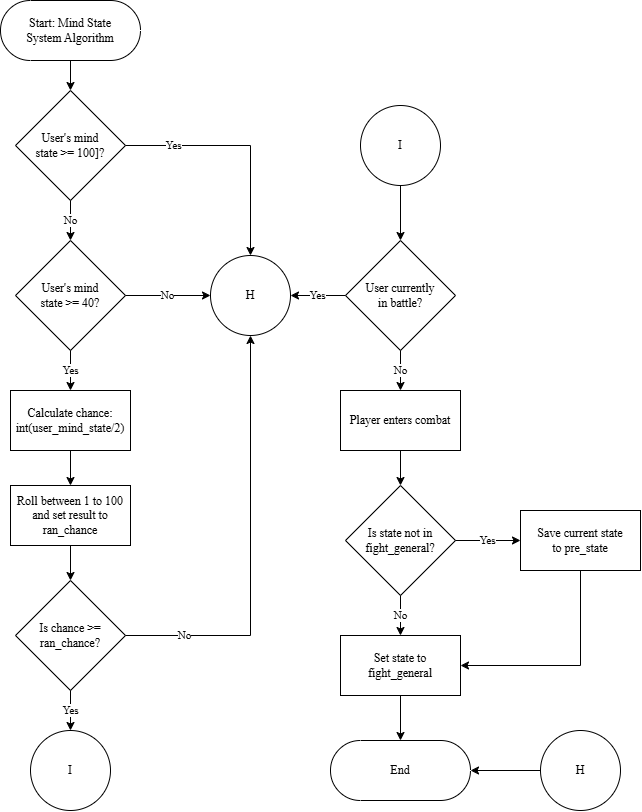

The diagram above was exported from draw.io. Its source (the exported page's mxGraphModel, read from the mxfile embedded in the PNG):
<mxGraphModel dx="800" dy="516" grid="1" gridSize="10" guides="1" tooltips="1" connect="1" arrows="1" fold="1" page="1" pageScale="1" pageWidth="850" pageHeight="1100" math="0" shadow="0">
  <root>
    <mxCell id="0" />
    <mxCell id="1" parent="0" />
    <mxCell id="ew9aBNqZHlZr28CXU3VG-1" edge="1" parent="1" source="7j_MzyCH4ZB1SDmt0qrl-1" style="edgeStyle=orthogonalEdgeStyle;rounded=0;orthogonalLoop=1;jettySize=auto;html=1;entryX=0.5;entryY=0;entryDx=0;entryDy=0;fontFamily=Times New Roman;" value="">
      <mxGeometry relative="1" as="geometry">
        <mxPoint x="80" y="110" as="targetPoint" />
      </mxGeometry>
    </mxCell>
    <mxCell id="7j_MzyCH4ZB1SDmt0qrl-1" parent="1" style="html=1;dashed=0;whiteSpace=wrap;shape=mxgraph.dfd.start;fillColor=none;fontFamily=Times New Roman;" value="&lt;span style=&quot;color: rgb(0, 0, 0);&quot;&gt;Start: Mind State System&lt;/span&gt;&lt;span style=&quot;color: light-dark(rgb(0, 0, 0), rgb(237, 237, 237)); background-color: transparent;&quot;&gt;&amp;nbsp;Algorithm&lt;/span&gt;" vertex="1">
      <mxGeometry height="60" width="140" x="10" y="20" as="geometry" />
    </mxCell>
    <mxCell id="ew9aBNqZHlZr28CXU3VG-15" edge="1" parent="1" source="-0q1k1vBIDwjXQJHGjAN-1" style="edgeStyle=orthogonalEdgeStyle;rounded=0;orthogonalLoop=1;jettySize=auto;html=1;fontFamily=Times New Roman;" target="ew9aBNqZHlZr28CXU3VG-12" value="">
      <mxGeometry relative="1" as="geometry" />
    </mxCell>
    <mxCell id="-0q1k1vBIDwjXQJHGjAN-1" parent="1" style="whiteSpace=wrap;html=1;fillColor=none;dashed=0;fontFamily=Times New Roman;" value="Calculate chance:&lt;div&gt;int(user_mind_state/2)&lt;/div&gt;" vertex="1">
      <mxGeometry height="60" width="120" x="20" y="410" as="geometry" />
    </mxCell>
    <mxCell id="ew9aBNqZHlZr28CXU3VG-4" edge="1" parent="1" source="ew9aBNqZHlZr28CXU3VG-41" style="edgeStyle=orthogonalEdgeStyle;rounded=0;orthogonalLoop=1;jettySize=auto;html=1;fontFamily=Times New Roman;exitX=0.5;exitY=1;exitDx=0;exitDy=0;entryX=0.5;entryY=0;entryDx=0;entryDy=0;" target="ew9aBNqZHlZr28CXU3VG-42" value="No">
      <mxGeometry relative="1" as="geometry">
        <Array as="points" />
        <mxPoint x="80" y="240" as="sourcePoint" />
        <mxPoint x="80" y="240" as="targetPoint" />
      </mxGeometry>
    </mxCell>
    <mxCell id="ew9aBNqZHlZr28CXU3VG-6" edge="1" parent="1" source="ew9aBNqZHlZr28CXU3VG-41" style="edgeStyle=orthogonalEdgeStyle;rounded=0;orthogonalLoop=1;jettySize=auto;html=1;entryX=0.5;entryY=0;entryDx=0;entryDy=0;fontFamily=Times New Roman;exitX=1;exitY=0.5;exitDx=0;exitDy=0;" target="ew9aBNqZHlZr28CXU3VG-5" value="Yes">
      <mxGeometry relative="1" x="-0.5829" as="geometry">
        <mxPoint x="-1" as="offset" />
        <mxPoint x="150" y="175" as="sourcePoint" />
      </mxGeometry>
    </mxCell>
    <mxCell id="ew9aBNqZHlZr28CXU3VG-5" parent="1" style="ellipse;whiteSpace=wrap;html=1;fontFamily=Times New Roman;fillColor=none;dashed=0;" value="H" vertex="1">
      <mxGeometry height="80" width="80" x="220" y="275" as="geometry" />
    </mxCell>
    <mxCell id="ew9aBNqZHlZr28CXU3VG-16" edge="1" parent="1" source="ew9aBNqZHlZr28CXU3VG-12" style="edgeStyle=orthogonalEdgeStyle;rounded=0;orthogonalLoop=1;jettySize=auto;html=1;fontFamily=Times New Roman;entryX=0.5;entryY=0;entryDx=0;entryDy=0;" target="ew9aBNqZHlZr28CXU3VG-45" value="">
      <mxGeometry relative="1" as="geometry">
        <mxPoint x="80" y="640" as="targetPoint" />
      </mxGeometry>
    </mxCell>
    <mxCell id="ew9aBNqZHlZr28CXU3VG-12" parent="1" style="whiteSpace=wrap;html=1;fillColor=none;dashed=0;fontFamily=Times New Roman;" value="Roll between 1 to 100 and set result to ran_chance" vertex="1">
      <mxGeometry height="60" width="120" x="20" y="505" as="geometry" />
    </mxCell>
    <mxCell id="ew9aBNqZHlZr28CXU3VG-18" edge="1" parent="1" source="ew9aBNqZHlZr28CXU3VG-45" style="edgeStyle=orthogonalEdgeStyle;rounded=0;orthogonalLoop=1;jettySize=auto;html=1;fontFamily=Times New Roman;exitX=0.5;exitY=1;exitDx=0;exitDy=0;" target="ew9aBNqZHlZr28CXU3VG-17" value="Yes">
      <mxGeometry relative="1" as="geometry">
        <mxPoint x="80.00000000000011" y="770" as="sourcePoint" />
      </mxGeometry>
    </mxCell>
    <mxCell id="ew9aBNqZHlZr28CXU3VG-27" edge="1" parent="1" source="ew9aBNqZHlZr28CXU3VG-45" style="edgeStyle=orthogonalEdgeStyle;rounded=0;orthogonalLoop=1;jettySize=auto;html=1;entryX=0.5;entryY=1;entryDx=0;entryDy=0;fontFamily=Times New Roman;exitX=1;exitY=0.5;exitDx=0;exitDy=0;" target="ew9aBNqZHlZr28CXU3VG-5" value="No">
      <mxGeometry relative="1" x="-0.7208" as="geometry">
        <mxPoint as="offset" />
        <Array as="points">
          <mxPoint x="260" y="655" />
        </Array>
        <mxPoint x="149.94331983805648" y="705.0526315789475" as="sourcePoint" />
      </mxGeometry>
    </mxCell>
    <mxCell id="ew9aBNqZHlZr28CXU3VG-17" parent="1" style="ellipse;whiteSpace=wrap;html=1;fontFamily=Times New Roman;fillColor=none;dashed=0;" value="I" vertex="1">
      <mxGeometry height="80" width="80" x="40" y="750" as="geometry" />
    </mxCell>
    <mxCell id="ew9aBNqZHlZr28CXU3VG-24" edge="1" parent="1" source="ew9aBNqZHlZr28CXU3VG-19" style="edgeStyle=orthogonalEdgeStyle;rounded=0;orthogonalLoop=1;jettySize=auto;html=1;fontFamily=Times New Roman;entryX=0.5;entryY=0;entryDx=0;entryDy=0;" target="ew9aBNqZHlZr28CXU3VG-47" value="">
      <mxGeometry relative="1" as="geometry">
        <mxPoint x="410" y="260" as="targetPoint" />
      </mxGeometry>
    </mxCell>
    <mxCell id="ew9aBNqZHlZr28CXU3VG-19" parent="1" style="ellipse;whiteSpace=wrap;html=1;fontFamily=Times New Roman;fillColor=none;dashed=0;" value="I" vertex="1">
      <mxGeometry height="80" width="80" x="370" y="125" as="geometry" />
    </mxCell>
    <mxCell id="ew9aBNqZHlZr28CXU3VG-25" edge="1" parent="1" source="ew9aBNqZHlZr28CXU3VG-47" style="edgeStyle=orthogonalEdgeStyle;rounded=0;orthogonalLoop=1;jettySize=auto;html=1;fontFamily=Times New Roman;exitX=0.5;exitY=1;exitDx=0;exitDy=0;" target="ew9aBNqZHlZr28CXU3VG-22" value="No">
      <mxGeometry relative="1" as="geometry">
        <mxPoint x="410" y="390.0000000000001" as="sourcePoint" />
      </mxGeometry>
    </mxCell>
    <mxCell id="ew9aBNqZHlZr28CXU3VG-22" parent="1" style="whiteSpace=wrap;html=1;fillColor=none;dashed=0;fontFamily=Times New Roman;" value="Player enters combat" vertex="1">
      <mxGeometry height="60" width="120" x="350" y="410" as="geometry" />
    </mxCell>
    <mxCell id="ew9aBNqZHlZr28CXU3VG-32" edge="1" parent="1" source="ew9aBNqZHlZr28CXU3VG-22" style="edgeStyle=orthogonalEdgeStyle;rounded=0;orthogonalLoop=1;jettySize=auto;html=1;fontFamily=Times New Roman;exitX=0.5;exitY=1;exitDx=0;exitDy=0;entryX=0.5;entryY=0;entryDx=0;entryDy=0;" target="ew9aBNqZHlZr28CXU3VG-48" value="">
      <mxGeometry relative="1" as="geometry">
        <mxPoint x="410" y="590" as="sourcePoint" />
        <mxPoint x="410" y="620" as="targetPoint" />
      </mxGeometry>
    </mxCell>
    <mxCell id="ew9aBNqZHlZr28CXU3VG-28" parent="1" style="html=1;dashed=0;whiteSpace=wrap;shape=mxgraph.dfd.start;fillColor=none;fontFamily=Times New Roman;" value="&lt;span style=&quot;color: rgb(0, 0, 0);&quot;&gt;End&lt;/span&gt;" vertex="1">
      <mxGeometry height="60" width="140" x="340" y="760" as="geometry" />
    </mxCell>
    <mxCell id="ew9aBNqZHlZr28CXU3VG-30" edge="1" parent="1" source="ew9aBNqZHlZr28CXU3VG-29" style="edgeStyle=orthogonalEdgeStyle;rounded=0;orthogonalLoop=1;jettySize=auto;html=1;fontFamily=Times New Roman;" target="ew9aBNqZHlZr28CXU3VG-28" value="">
      <mxGeometry relative="1" as="geometry" />
    </mxCell>
    <mxCell id="ew9aBNqZHlZr28CXU3VG-29" parent="1" style="ellipse;whiteSpace=wrap;html=1;fontFamily=Times New Roman;fillColor=none;dashed=0;" value="H" vertex="1">
      <mxGeometry height="80" width="80" x="550" y="750" as="geometry" />
    </mxCell>
    <mxCell id="ew9aBNqZHlZr28CXU3VG-36" edge="1" parent="1" source="ew9aBNqZHlZr28CXU3VG-48" style="edgeStyle=orthogonalEdgeStyle;rounded=0;orthogonalLoop=1;jettySize=auto;html=1;fontFamily=Times New Roman;exitX=0.5;exitY=1;exitDx=0;exitDy=0;" target="ew9aBNqZHlZr28CXU3VG-35" value="No">
      <mxGeometry relative="1" as="geometry">
        <mxPoint x="410" y="615" as="sourcePoint" />
      </mxGeometry>
    </mxCell>
    <mxCell id="ew9aBNqZHlZr28CXU3VG-38" edge="1" parent="1" source="ew9aBNqZHlZr28CXU3VG-48" style="edgeStyle=orthogonalEdgeStyle;rounded=0;orthogonalLoop=1;jettySize=auto;html=1;fontFamily=Times New Roman;exitX=1;exitY=0.5;exitDx=0;exitDy=0;" target="ew9aBNqZHlZr28CXU3VG-33" value="Yes">
      <mxGeometry relative="1" as="geometry">
        <mxPoint x="480" y="550" as="sourcePoint" />
      </mxGeometry>
    </mxCell>
    <mxCell id="ew9aBNqZHlZr28CXU3VG-39" edge="1" parent="1" source="ew9aBNqZHlZr28CXU3VG-33" style="edgeStyle=orthogonalEdgeStyle;rounded=0;orthogonalLoop=1;jettySize=auto;html=1;entryX=1;entryY=0.5;entryDx=0;entryDy=0;exitX=0.5;exitY=1;exitDx=0;exitDy=0;fontFamily=Times New Roman;" target="ew9aBNqZHlZr28CXU3VG-35">
      <mxGeometry relative="1" as="geometry" />
    </mxCell>
    <mxCell id="ew9aBNqZHlZr28CXU3VG-33" parent="1" style="whiteSpace=wrap;html=1;fillColor=none;dashed=0;fontFamily=Times New Roman;" value="Save current state&lt;div&gt;to pre_state&lt;/div&gt;" vertex="1">
      <mxGeometry height="60" width="120" x="530" y="530" as="geometry" />
    </mxCell>
    <mxCell id="ew9aBNqZHlZr28CXU3VG-37" edge="1" parent="1" source="ew9aBNqZHlZr28CXU3VG-35" style="edgeStyle=orthogonalEdgeStyle;rounded=0;orthogonalLoop=1;jettySize=auto;html=1;fontFamily=Times New Roman;" target="ew9aBNqZHlZr28CXU3VG-28" value="">
      <mxGeometry relative="1" as="geometry" />
    </mxCell>
    <mxCell id="ew9aBNqZHlZr28CXU3VG-35" parent="1" style="whiteSpace=wrap;html=1;fillColor=none;dashed=0;fontFamily=Times New Roman;" value="Set state to&lt;div&gt;fight_general&lt;/div&gt;" vertex="1">
      <mxGeometry height="60" width="120" x="350" y="655" as="geometry" />
    </mxCell>
    <mxCell id="ew9aBNqZHlZr28CXU3VG-41" parent="1" style="rhombus;whiteSpace=wrap;html=1;fillColor=none;dashed=0;fontFamily=Times New Roman;flipH=0;legacyAnchorPoints=0;" value="User's mind&lt;div&gt;&lt;span style=&quot;background-color: transparent; color: light-dark(rgb(0, 0, 0), rgb(255, 255, 255));&quot;&gt;state &amp;gt;= 100]?&lt;/span&gt;&lt;/div&gt;" vertex="1">
      <mxGeometry height="110" width="110" x="25" y="110" as="geometry" />
    </mxCell>
    <mxCell id="ew9aBNqZHlZr28CXU3VG-43" edge="1" parent="1" source="ew9aBNqZHlZr28CXU3VG-42" style="edgeStyle=orthogonalEdgeStyle;rounded=0;orthogonalLoop=1;jettySize=auto;html=1;fontFamily=Times New Roman;" target="-0q1k1vBIDwjXQJHGjAN-1" value="Yes">
      <mxGeometry relative="1" as="geometry" />
    </mxCell>
    <mxCell id="ew9aBNqZHlZr28CXU3VG-46" edge="1" parent="1" source="ew9aBNqZHlZr28CXU3VG-42" style="edgeStyle=orthogonalEdgeStyle;rounded=0;orthogonalLoop=1;jettySize=auto;html=1;fontFamily=Times New Roman;" target="ew9aBNqZHlZr28CXU3VG-5" value="No">
      <mxGeometry relative="1" as="geometry" />
    </mxCell>
    <mxCell id="ew9aBNqZHlZr28CXU3VG-42" parent="1" style="rhombus;whiteSpace=wrap;html=1;fillColor=none;dashed=0;fontFamily=Times New Roman;flipH=0;legacyAnchorPoints=0;" value="User's mind&lt;div&gt;&lt;span style=&quot;background-color: transparent; color: light-dark(rgb(0, 0, 0), rgb(255, 255, 255));&quot;&gt;state &amp;gt;= 40?&lt;/span&gt;&lt;/div&gt;" vertex="1">
      <mxGeometry height="110" width="110" x="25" y="260" as="geometry" />
    </mxCell>
    <mxCell id="ew9aBNqZHlZr28CXU3VG-45" parent="1" style="rhombus;whiteSpace=wrap;html=1;fillColor=none;dashed=0;fontFamily=Times New Roman;flipH=0;legacyAnchorPoints=0;" value="Is chance &amp;gt;=&lt;div&gt;ran_chance?&lt;/div&gt;" vertex="1">
      <mxGeometry height="110" width="110" x="25" y="600" as="geometry" />
    </mxCell>
    <mxCell id="ew9aBNqZHlZr28CXU3VG-49" edge="1" parent="1" source="ew9aBNqZHlZr28CXU3VG-47" style="edgeStyle=orthogonalEdgeStyle;rounded=0;orthogonalLoop=1;jettySize=auto;html=1;fontFamily=Times New Roman;" target="ew9aBNqZHlZr28CXU3VG-5" value="Yes">
      <mxGeometry relative="1" as="geometry" />
    </mxCell>
    <mxCell id="ew9aBNqZHlZr28CXU3VG-47" parent="1" style="rhombus;whiteSpace=wrap;html=1;fillColor=none;dashed=0;fontFamily=Times New Roman;flipH=0;legacyAnchorPoints=0;" value="User currently&lt;div&gt;&lt;span style=&quot;background-color: transparent; color: light-dark(rgb(0, 0, 0), rgb(255, 255, 255));&quot;&gt;in battle?&lt;/span&gt;&lt;/div&gt;" vertex="1">
      <mxGeometry height="110" width="110" x="355" y="260" as="geometry" />
    </mxCell>
    <mxCell id="ew9aBNqZHlZr28CXU3VG-48" parent="1" style="rhombus;whiteSpace=wrap;html=1;fillColor=none;dashed=0;fontFamily=Times New Roman;flipH=0;legacyAnchorPoints=0;" value="Is state not in&lt;div&gt;fight_general?&lt;/div&gt;" vertex="1">
      <mxGeometry height="110" width="110" x="355" y="505" as="geometry" />
    </mxCell>
  </root>
</mxGraphModel>